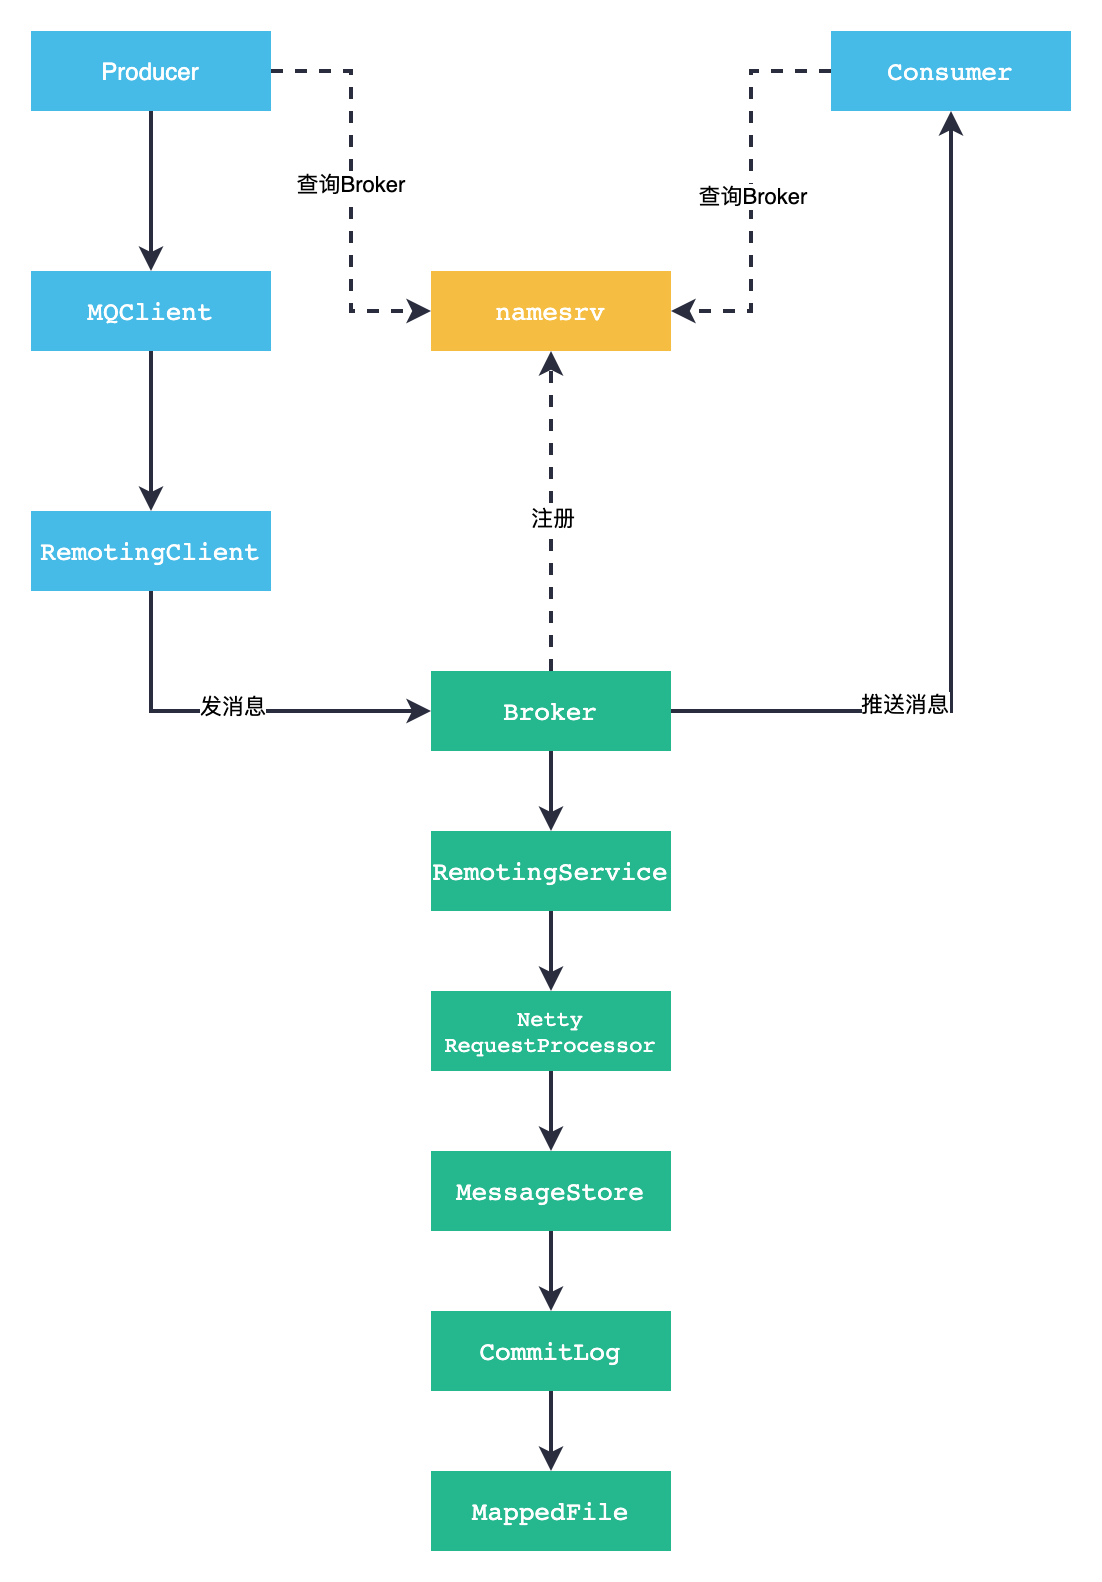

The diagram above was exported from draw.io. Its source (the exported page's mxGraphModel, read from the mxfile embedded in the PNG):
<mxGraphModel dx="932" dy="711" grid="1" gridSize="10" guides="1" tooltips="1" connect="1" arrows="1" fold="1" page="1" pageScale="1" pageWidth="827" pageHeight="1169" math="0" shadow="0">
  <root>
    <mxCell id="0" />
    <mxCell id="1" parent="0" />
    <mxCell id="HdTs08d4e-JWBWa4zoFh-2" style="edgeStyle=orthogonalEdgeStyle;rounded=0;orthogonalLoop=1;jettySize=auto;html=1;exitX=0.5;exitY=1;exitDx=0;exitDy=0;entryX=0.5;entryY=0;entryDx=0;entryDy=0;strokeColor=none;fillColor=#47BBE7;fontSize=12;fontColor=#ffffff;" parent="1" source="GOsAwARTnQXsNLptPfXk-1" target="GOsAwARTnQXsNLptPfXk-2" edge="1">
      <mxGeometry relative="1" as="geometry" />
    </mxCell>
    <mxCell id="HdTs08d4e-JWBWa4zoFh-7" style="edgeStyle=orthogonalEdgeStyle;rounded=0;orthogonalLoop=1;jettySize=auto;html=1;exitX=1;exitY=0.5;exitDx=0;exitDy=0;entryX=0;entryY=0.5;entryDx=0;entryDy=0;dashed=1;strokeWidth=2;strokeColor=#292D3E;" parent="1" source="GOsAwARTnQXsNLptPfXk-1" target="HdTs08d4e-JWBWa4zoFh-5" edge="1">
      <mxGeometry relative="1" as="geometry" />
    </mxCell>
    <mxCell id="mY0a8Ut7KvG1tNpBMwS1-4" value="查询Broker" style="edgeLabel;html=1;align=center;verticalAlign=middle;resizable=0;points=[];" vertex="1" connectable="0" parent="HdTs08d4e-JWBWa4zoFh-7">
      <mxGeometry x="-0.04" y="-1" relative="1" as="geometry">
        <mxPoint as="offset" />
      </mxGeometry>
    </mxCell>
    <mxCell id="jkBrwR0bbpHBi1sw0HIX-2" style="edgeStyle=orthogonalEdgeStyle;rounded=0;orthogonalLoop=1;jettySize=auto;html=1;exitX=0.5;exitY=1;exitDx=0;exitDy=0;entryX=0.5;entryY=0;entryDx=0;entryDy=0;strokeColor=#292D3E;strokeWidth=2;" edge="1" parent="1" source="GOsAwARTnQXsNLptPfXk-1" target="GOsAwARTnQXsNLptPfXk-2">
      <mxGeometry relative="1" as="geometry" />
    </mxCell>
    <mxCell id="GOsAwARTnQXsNLptPfXk-1" value="Producer" style="rounded=0;whiteSpace=wrap;html=1;strokeColor=none;fillColor=#47BBE7;fontColor=#ffffff;" parent="1" vertex="1">
      <mxGeometry x="80" y="200" width="120" height="40" as="geometry" />
    </mxCell>
    <mxCell id="HdTs08d4e-JWBWa4zoFh-3" style="edgeStyle=orthogonalEdgeStyle;rounded=0;orthogonalLoop=1;jettySize=auto;html=1;exitX=0.5;exitY=1;exitDx=0;exitDy=0;strokeColor=none;fillColor=#47BBE7;fontSize=12;fontColor=#ffffff;" parent="1" source="GOsAwARTnQXsNLptPfXk-2" target="GOsAwARTnQXsNLptPfXk-3" edge="1">
      <mxGeometry relative="1" as="geometry" />
    </mxCell>
    <mxCell id="h3hyKQGhc0hWeCShMKhP-8" style="edgeStyle=orthogonalEdgeStyle;rounded=0;orthogonalLoop=1;jettySize=auto;html=1;exitX=0.5;exitY=1;exitDx=0;exitDy=0;entryX=0.5;entryY=0;entryDx=0;entryDy=0;strokeColor=none;fontSize=12;fontColor=#ffffff;fillColor=#47BBE7;" parent="1" source="GOsAwARTnQXsNLptPfXk-2" target="GOsAwARTnQXsNLptPfXk-3" edge="1">
      <mxGeometry relative="1" as="geometry" />
    </mxCell>
    <mxCell id="jkBrwR0bbpHBi1sw0HIX-3" style="edgeStyle=orthogonalEdgeStyle;rounded=0;orthogonalLoop=1;jettySize=auto;html=1;exitX=0.5;exitY=1;exitDx=0;exitDy=0;strokeColor=#292D3E;strokeWidth=2;" edge="1" parent="1" source="GOsAwARTnQXsNLptPfXk-2" target="GOsAwARTnQXsNLptPfXk-3">
      <mxGeometry relative="1" as="geometry" />
    </mxCell>
    <mxCell id="GOsAwARTnQXsNLptPfXk-2" value="&lt;pre style=&quot;font-family: &amp;#34;jetbrains mono&amp;#34; , monospace ; font-size: 9.8pt&quot;&gt;&lt;span&gt;MQClient&lt;/span&gt;&lt;/pre&gt;" style="rounded=0;whiteSpace=wrap;html=1;fontColor=#ffffff;strokeColor=none;fillColor=#47BBE7;" parent="1" vertex="1">
      <mxGeometry x="80" y="320" width="120" height="40" as="geometry" />
    </mxCell>
    <mxCell id="HdTs08d4e-JWBWa4zoFh-4" style="edgeStyle=orthogonalEdgeStyle;rounded=0;orthogonalLoop=1;jettySize=auto;html=1;exitX=0.5;exitY=1;exitDx=0;exitDy=0;entryX=0;entryY=0.5;entryDx=0;entryDy=0;strokeColor=#292D3E;strokeWidth=2;" parent="1" source="GOsAwARTnQXsNLptPfXk-3" target="HdTs08d4e-JWBWa4zoFh-1" edge="1">
      <mxGeometry relative="1" as="geometry" />
    </mxCell>
    <mxCell id="mY0a8Ut7KvG1tNpBMwS1-5" value="发消息" style="edgeLabel;html=1;align=center;verticalAlign=middle;resizable=0;points=[];" vertex="1" connectable="0" parent="HdTs08d4e-JWBWa4zoFh-4">
      <mxGeometry y="3" relative="1" as="geometry">
        <mxPoint as="offset" />
      </mxGeometry>
    </mxCell>
    <mxCell id="GOsAwARTnQXsNLptPfXk-3" value="&lt;pre style=&quot;font-family: &amp;#34;jetbrains mono&amp;#34; , monospace ; font-size: 9.8pt&quot;&gt;&lt;pre style=&quot;font-family: &amp;#34;jetbrains mono&amp;#34; , monospace ; font-size: 9.8pt&quot;&gt;RemotingClient&lt;/pre&gt;&lt;/pre&gt;" style="rounded=0;whiteSpace=wrap;html=1;fontColor=#ffffff;strokeColor=none;fillColor=#47BBE7;" parent="1" vertex="1">
      <mxGeometry x="80" y="440" width="120" height="40" as="geometry" />
    </mxCell>
    <mxCell id="HdTs08d4e-JWBWa4zoFh-8" style="edgeStyle=orthogonalEdgeStyle;rounded=0;orthogonalLoop=1;jettySize=auto;html=1;exitX=0.5;exitY=0;exitDx=0;exitDy=0;entryX=0.5;entryY=1;entryDx=0;entryDy=0;strokeWidth=2;strokeColor=#292D3E;dashed=1;" parent="1" source="HdTs08d4e-JWBWa4zoFh-1" target="HdTs08d4e-JWBWa4zoFh-5" edge="1">
      <mxGeometry relative="1" as="geometry" />
    </mxCell>
    <mxCell id="mY0a8Ut7KvG1tNpBMwS1-3" value="注册" style="edgeLabel;html=1;align=center;verticalAlign=middle;resizable=0;points=[];" vertex="1" connectable="0" parent="HdTs08d4e-JWBWa4zoFh-8">
      <mxGeometry x="-0.0375" relative="1" as="geometry">
        <mxPoint as="offset" />
      </mxGeometry>
    </mxCell>
    <mxCell id="h3hyKQGhc0hWeCShMKhP-9" style="edgeStyle=orthogonalEdgeStyle;rounded=0;orthogonalLoop=1;jettySize=auto;html=1;exitX=0.5;exitY=1;exitDx=0;exitDy=0;entryX=0.5;entryY=0;entryDx=0;entryDy=0;strokeColor=#292D3E;strokeWidth=2;fontSize=11;" parent="1" source="HdTs08d4e-JWBWa4zoFh-1" target="h3hyKQGhc0hWeCShMKhP-1" edge="1">
      <mxGeometry relative="1" as="geometry" />
    </mxCell>
    <mxCell id="h3hyKQGhc0hWeCShMKhP-13" style="edgeStyle=orthogonalEdgeStyle;rounded=0;orthogonalLoop=1;jettySize=auto;html=1;exitX=1;exitY=0.5;exitDx=0;exitDy=0;entryX=0.5;entryY=1;entryDx=0;entryDy=0;strokeColor=#292D3E;strokeWidth=2;fontSize=11;" parent="1" source="HdTs08d4e-JWBWa4zoFh-1" target="HdTs08d4e-JWBWa4zoFh-12" edge="1">
      <mxGeometry relative="1" as="geometry" />
    </mxCell>
    <mxCell id="mY0a8Ut7KvG1tNpBMwS1-7" value="推送消息" style="edgeLabel;html=1;align=center;verticalAlign=middle;resizable=0;points=[];" vertex="1" connectable="0" parent="h3hyKQGhc0hWeCShMKhP-13">
      <mxGeometry x="-0.4733" y="4" relative="1" as="geometry">
        <mxPoint as="offset" />
      </mxGeometry>
    </mxCell>
    <mxCell id="HdTs08d4e-JWBWa4zoFh-1" value="&lt;pre style=&quot;font-family: &amp;#34;jetbrains mono&amp;#34; , monospace ; font-size: 9.8pt&quot;&gt;&lt;pre style=&quot;font-family: &amp;#34;jetbrains mono&amp;#34; , monospace ; font-size: 9.8pt&quot;&gt;Broker&lt;/pre&gt;&lt;/pre&gt;" style="rounded=0;whiteSpace=wrap;html=1;fillColor=#25B88F;strokeColor=none;fontColor=#ffffff;" parent="1" vertex="1">
      <mxGeometry x="280" y="520" width="120" height="40" as="geometry" />
    </mxCell>
    <mxCell id="HdTs08d4e-JWBWa4zoFh-5" value="&lt;pre style=&quot;font-family: &amp;#34;jetbrains mono&amp;#34; , monospace ; font-size: 9.8pt&quot;&gt;&lt;pre style=&quot;font-family: &amp;#34;jetbrains mono&amp;#34; , monospace ; font-size: 9.8pt&quot;&gt;namesrv&lt;/pre&gt;&lt;/pre&gt;" style="rounded=0;whiteSpace=wrap;html=1;fillColor=#F5BD41;strokeColor=none;fontColor=#ffffff;" parent="1" vertex="1">
      <mxGeometry x="280" y="320" width="120" height="40" as="geometry" />
    </mxCell>
    <mxCell id="HdTs08d4e-JWBWa4zoFh-13" style="edgeStyle=orthogonalEdgeStyle;rounded=0;orthogonalLoop=1;jettySize=auto;html=1;exitX=0;exitY=0.5;exitDx=0;exitDy=0;entryX=1;entryY=0.5;entryDx=0;entryDy=0;strokeColor=#292D3E;strokeWidth=2;fontColor=#000000;dashed=1;" parent="1" source="HdTs08d4e-JWBWa4zoFh-12" target="HdTs08d4e-JWBWa4zoFh-5" edge="1">
      <mxGeometry relative="1" as="geometry" />
    </mxCell>
    <mxCell id="mY0a8Ut7KvG1tNpBMwS1-6" value="查询Broker" style="edgeLabel;html=1;align=center;verticalAlign=middle;resizable=0;points=[];" vertex="1" connectable="0" parent="HdTs08d4e-JWBWa4zoFh-13">
      <mxGeometry x="0.0222" relative="1" as="geometry">
        <mxPoint as="offset" />
      </mxGeometry>
    </mxCell>
    <mxCell id="HdTs08d4e-JWBWa4zoFh-12" value="&lt;pre style=&quot;font-family: &amp;#34;jetbrains mono&amp;#34; , monospace ; font-size: 9.8pt&quot;&gt;Consumer&lt;/pre&gt;" style="rounded=0;whiteSpace=wrap;html=1;fontColor=#FFFFFF;strokeColor=none;fillColor=#47BBE7;" parent="1" vertex="1">
      <mxGeometry x="480" y="200" width="120" height="40" as="geometry" />
    </mxCell>
    <mxCell id="h3hyKQGhc0hWeCShMKhP-10" style="edgeStyle=orthogonalEdgeStyle;rounded=0;orthogonalLoop=1;jettySize=auto;html=1;exitX=0.5;exitY=1;exitDx=0;exitDy=0;entryX=0.5;entryY=0;entryDx=0;entryDy=0;strokeColor=#292D3E;strokeWidth=2;fontSize=11;" parent="1" source="h3hyKQGhc0hWeCShMKhP-1" target="h3hyKQGhc0hWeCShMKhP-4" edge="1">
      <mxGeometry relative="1" as="geometry" />
    </mxCell>
    <mxCell id="h3hyKQGhc0hWeCShMKhP-1" value="&lt;pre style=&quot;font-family: &amp;#34;jetbrains mono&amp;#34; , monospace ; font-size: 9.8pt&quot;&gt;&lt;pre style=&quot;font-family: &amp;#34;jetbrains mono&amp;#34; , monospace ; font-size: 9.8pt&quot;&gt;&lt;pre style=&quot;font-family: &amp;#34;jetbrains mono&amp;#34; , monospace ; font-size: 9.8pt&quot;&gt;RemotingService&lt;/pre&gt;&lt;/pre&gt;&lt;/pre&gt;" style="rounded=0;whiteSpace=wrap;html=1;fontColor=#ffffff;strokeColor=none;fillColor=#25B88F;" parent="1" vertex="1">
      <mxGeometry x="280" y="600" width="120" height="40" as="geometry" />
    </mxCell>
    <mxCell id="h3hyKQGhc0hWeCShMKhP-12" style="edgeStyle=orthogonalEdgeStyle;rounded=0;orthogonalLoop=1;jettySize=auto;html=1;exitX=0.5;exitY=1;exitDx=0;exitDy=0;entryX=0.5;entryY=0;entryDx=0;entryDy=0;strokeColor=#292D3E;strokeWidth=2;fontSize=11;" parent="1" source="h3hyKQGhc0hWeCShMKhP-4" target="h3hyKQGhc0hWeCShMKhP-11" edge="1">
      <mxGeometry relative="1" as="geometry" />
    </mxCell>
    <mxCell id="h3hyKQGhc0hWeCShMKhP-4" value="&lt;pre style=&quot;font-family: &amp;quot;jetbrains mono&amp;quot;, monospace; font-size: 11px;&quot;&gt;&lt;pre style=&quot;font-family: &amp;quot;jetbrains mono&amp;quot;, monospace; font-size: 11px;&quot;&gt;&lt;pre style=&quot;font-family: &amp;quot;jetbrains mono&amp;quot;, monospace; font-size: 11px;&quot;&gt;&lt;pre style=&quot;font-family: &amp;quot;jetbrains mono&amp;quot;, monospace; font-size: 11px;&quot;&gt;&lt;pre style=&quot;font-family: &amp;quot;jetbrains mono&amp;quot;, monospace; font-size: 11px;&quot;&gt;Netty&lt;br style=&quot;font-size: 11px;&quot;&gt;RequestProcessor&lt;/pre&gt;&lt;/pre&gt;&lt;/pre&gt;&lt;/pre&gt;&lt;/pre&gt;" style="rounded=0;whiteSpace=wrap;html=1;fontColor=#ffffff;strokeColor=none;fillColor=#25B88F;fontSize=11;" parent="1" vertex="1">
      <mxGeometry x="280" y="680" width="120" height="40" as="geometry" />
    </mxCell>
    <mxCell id="jkBrwR0bbpHBi1sw0HIX-1" style="edgeStyle=orthogonalEdgeStyle;rounded=0;orthogonalLoop=1;jettySize=auto;html=1;exitX=0.5;exitY=1;exitDx=0;exitDy=0;entryX=0.5;entryY=0;entryDx=0;entryDy=0;strokeColor=#292D3E;strokeWidth=2;" edge="1" parent="1" source="h3hyKQGhc0hWeCShMKhP-11" target="h3hyKQGhc0hWeCShMKhP-14">
      <mxGeometry relative="1" as="geometry" />
    </mxCell>
    <mxCell id="h3hyKQGhc0hWeCShMKhP-11" value="&lt;pre style=&quot;font-family: &amp;#34;jetbrains mono&amp;#34; , monospace ; font-size: 11px&quot;&gt;&lt;pre style=&quot;font-family: &amp;#34;jetbrains mono&amp;#34; , monospace ; font-size: 11px&quot;&gt;&lt;pre style=&quot;font-family: &amp;#34;jetbrains mono&amp;#34; , monospace ; font-size: 11px&quot;&gt;&lt;pre style=&quot;font-family: &amp;#34;jetbrains mono&amp;#34; , monospace ; font-size: 11px&quot;&gt;&lt;pre style=&quot;font-family: &amp;#34;jetbrains mono&amp;#34; , monospace ; font-size: 11px&quot;&gt;&lt;pre style=&quot;font-family: &amp;#34;jetbrains mono&amp;#34; , monospace ; font-size: 9.8pt&quot;&gt;MessageStore&lt;/pre&gt;&lt;/pre&gt;&lt;/pre&gt;&lt;/pre&gt;&lt;/pre&gt;&lt;/pre&gt;" style="rounded=0;whiteSpace=wrap;html=1;fontColor=#ffffff;strokeColor=none;fillColor=#25B88F;fontSize=11;" parent="1" vertex="1">
      <mxGeometry x="280" y="760" width="120" height="40" as="geometry" />
    </mxCell>
    <mxCell id="mY0a8Ut7KvG1tNpBMwS1-2" style="edgeStyle=orthogonalEdgeStyle;rounded=0;orthogonalLoop=1;jettySize=auto;html=1;exitX=0.5;exitY=1;exitDx=0;exitDy=0;entryX=0.5;entryY=0;entryDx=0;entryDy=0;strokeColor=#292D3E;strokeWidth=2;" edge="1" parent="1" source="h3hyKQGhc0hWeCShMKhP-14" target="mY0a8Ut7KvG1tNpBMwS1-1">
      <mxGeometry relative="1" as="geometry" />
    </mxCell>
    <mxCell id="h3hyKQGhc0hWeCShMKhP-14" value="&lt;pre style=&quot;font-family: &amp;#34;jetbrains mono&amp;#34; , monospace ; font-size: 11px&quot;&gt;&lt;pre style=&quot;font-family: &amp;#34;jetbrains mono&amp;#34; , monospace ; font-size: 11px&quot;&gt;&lt;pre style=&quot;font-family: &amp;#34;jetbrains mono&amp;#34; , monospace ; font-size: 11px&quot;&gt;&lt;pre style=&quot;font-family: &amp;#34;jetbrains mono&amp;#34; , monospace ; font-size: 11px&quot;&gt;&lt;pre style=&quot;font-family: &amp;#34;jetbrains mono&amp;#34; , monospace ; font-size: 11px&quot;&gt;&lt;pre style=&quot;font-family: &amp;#34;jetbrains mono&amp;#34; , monospace ; font-size: 9.8pt&quot;&gt;&lt;pre style=&quot;font-family: &amp;#34;jetbrains mono&amp;#34; , monospace ; font-size: 9.8pt&quot;&gt;CommitLog&lt;/pre&gt;&lt;/pre&gt;&lt;/pre&gt;&lt;/pre&gt;&lt;/pre&gt;&lt;/pre&gt;&lt;/pre&gt;" style="rounded=0;whiteSpace=wrap;html=1;fontColor=#ffffff;strokeColor=none;fillColor=#25B88F;fontSize=11;" parent="1" vertex="1">
      <mxGeometry x="280" y="840" width="120" height="40" as="geometry" />
    </mxCell>
    <mxCell id="mY0a8Ut7KvG1tNpBMwS1-1" value="&lt;pre style=&quot;font-family: &amp;#34;jetbrains mono&amp;#34; , monospace ; font-size: 11px&quot;&gt;&lt;pre style=&quot;font-family: &amp;#34;jetbrains mono&amp;#34; , monospace ; font-size: 11px&quot;&gt;&lt;pre style=&quot;font-family: &amp;#34;jetbrains mono&amp;#34; , monospace ; font-size: 11px&quot;&gt;&lt;pre style=&quot;font-family: &amp;#34;jetbrains mono&amp;#34; , monospace ; font-size: 11px&quot;&gt;&lt;pre style=&quot;font-family: &amp;#34;jetbrains mono&amp;#34; , monospace ; font-size: 11px&quot;&gt;&lt;pre style=&quot;font-family: &amp;#34;jetbrains mono&amp;#34; , monospace ; font-size: 9.8pt&quot;&gt;&lt;pre style=&quot;font-family: &amp;#34;jetbrains mono&amp;#34; , monospace ; font-size: 9.8pt&quot;&gt;&lt;pre style=&quot;font-family: &amp;#34;jetbrains mono&amp;#34; , monospace ; font-size: 9.8pt&quot;&gt;MappedFile&lt;/pre&gt;&lt;/pre&gt;&lt;/pre&gt;&lt;/pre&gt;&lt;/pre&gt;&lt;/pre&gt;&lt;/pre&gt;&lt;/pre&gt;" style="rounded=0;whiteSpace=wrap;html=1;fontColor=#ffffff;strokeColor=none;fillColor=#25B88F;fontSize=11;" vertex="1" parent="1">
      <mxGeometry x="280" y="920" width="120" height="40" as="geometry" />
    </mxCell>
  </root>
</mxGraphModel>